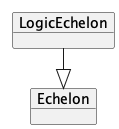

The diagram above was rendered by PlantUML. Its source (embedded in the PNG):
@startuml
!pragma layout elk
left to right direction

    object "LogicEchelon" as LogicEchelon {
    }
    object "Echelon" as Echelon
    LogicEchelon --|> Echelon

@enduml